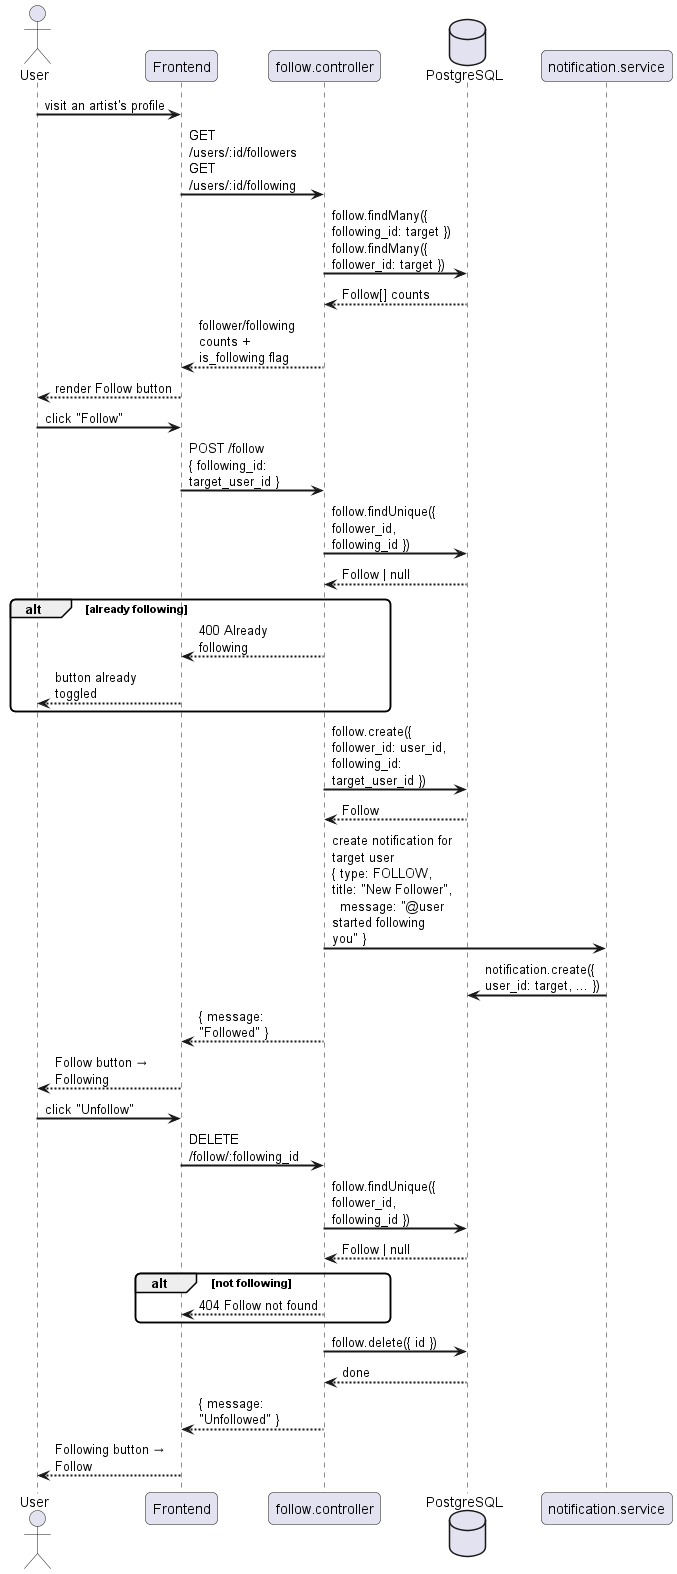

The diagram above was rendered by PlantUML. Its source (embedded in the PNG):
@startuml
skinparam sequenceArrowThickness 2
skinparam roundcorner 10
skinparam maxmessagesize 120

actor "User" as U
participant "Frontend" as FE
participant "follow.controller" as FC
database "PostgreSQL" as DB
participant "notification.service" as NS

U -> FE : visit an artist's profile
FE -> FC : GET /users/:id/followers\nGET /users/:id/following
FC -> DB : follow.findMany({ following_id: target })\nfollow.findMany({ follower_id: target })
DB --> FC : Follow[] counts
FC --> FE : follower/following counts + is_following flag
FE --> U : render Follow button

U -> FE : click "Follow"
FE -> FC : POST /follow\n{ following_id: target_user_id }
FC -> DB : follow.findUnique({ follower_id, following_id })
DB --> FC : Follow | null
alt already following
    FC --> FE : 400 Already following
    FE --> U : button already toggled
end
FC -> DB : follow.create({ follower_id: user_id, following_id: target_user_id })
DB --> FC : Follow
FC -> NS : create notification for target user\n{ type: FOLLOW, title: "New Follower",\n  message: "@user started following you" }
NS -> DB : notification.create({ user_id: target, ... })
FC --> FE : { message: "Followed" }
FE --> U : Follow button → Following

U -> FE : click "Unfollow"
FE -> FC : DELETE /follow/:following_id
FC -> DB : follow.findUnique({ follower_id, following_id })
DB --> FC : Follow | null
alt not following
    FC --> FE : 404 Follow not found
end
FC -> DB : follow.delete({ id })
DB --> FC : done
FC --> FE : { message: "Unfollowed" }
FE --> U : Following button → Follow
@enduml